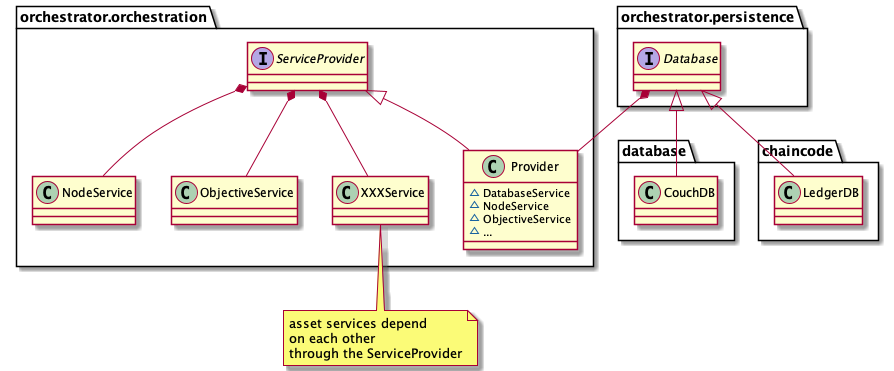

The diagram above was rendered by PlantUML. Its source (embedded in the PNG):
@startuml

interface orchestrator.persistence.Database
orchestrator.persistence.Database <|-- database.CouchDB
orchestrator.persistence.Database <|-- chaincode.LedgerDB

orchestrator.persistence.Database *-- orchestrator.orchestration.Provider
interface orchestrator.orchestration.ServiceProvider
class orchestrator.orchestration.Provider {
  ~DatabaseService
  ~NodeService
  ~ObjectiveService
  ~...
}
orchestrator.orchestration.ServiceProvider <|-- orchestrator.orchestration.Provider

orchestrator.orchestration.ServiceProvider *-- orchestrator.orchestration.NodeService
orchestrator.orchestration.ServiceProvider *-- orchestrator.orchestration.ObjectiveService
orchestrator.orchestration.ServiceProvider *-- orchestrator.orchestration.XXXService
note bottom
asset services depend
on each other
through the ServiceProvider
end note

@enduml